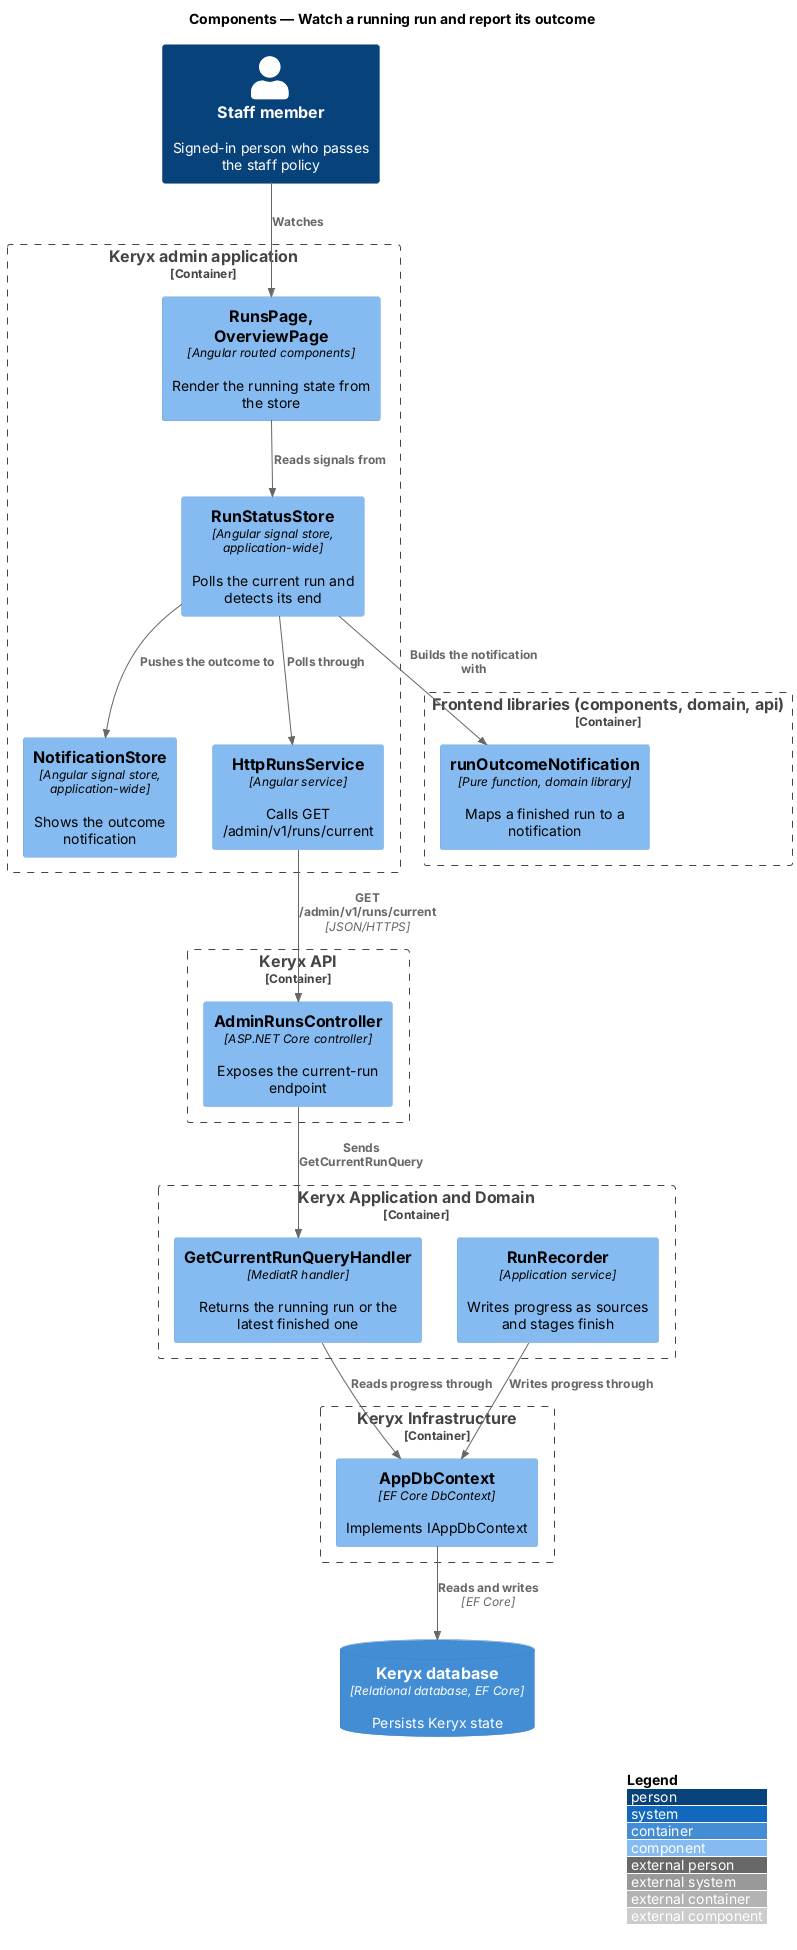

The diagram above was rendered by PlantUML. Its source (embedded in the PNG):
@startuml
!include <C4/C4_Component>
LAYOUT_WITH_LEGEND()
title Components — Watch a running run and report its outcome

Person(staff, "Staff member", "Signed-in person who passes the staff policy")
Container_Boundary(admin_b, "Keryx admin application") {
  Component(rs, "RunStatusStore", "Angular signal store, application-wide", "Polls the current run and detects its end")
  Component(page, "RunsPage, OverviewPage", "Angular routed components", "Render the running state from the store")
  Component(ns, "NotificationStore", "Angular signal store, application-wide", "Shows the outcome notification")
  Component(svc, "HttpRunsService", "Angular service", "Calls GET /admin/v1/runs/current")
}
Container_Boundary(lib_b, "Frontend libraries (components, domain, api)") {
  Component(msg, "runOutcomeNotification", "Pure function, domain library", "Maps a finished run to a notification")
}
Container_Boundary(api_b, "Keryx API") {
  Component(ctrl, "AdminRunsController", "ASP.NET Core controller", "Exposes the current-run endpoint")
}
Container_Boundary(app_b, "Keryx Application and Domain") {
  Component(h, "GetCurrentRunQueryHandler", "MediatR handler", "Returns the running run or the latest finished one")
  Component(rec, "RunRecorder", "Application service", "Writes progress as sources and stages finish")
}
Container_Boundary(inf_b, "Keryx Infrastructure") {
  Component(ctx, "AppDbContext", "EF Core DbContext", "Implements IAppDbContext")
}
ContainerDb(db, "Keryx database", "Relational database, EF Core", "Persists Keryx state")

Rel(staff, page, "Watches")
Rel(page, rs, "Reads signals from")
Rel(rs, svc, "Polls through")
Rel(rs, msg, "Builds the notification with")
Rel(rs, ns, "Pushes the outcome to")
Rel(svc, ctrl, "GET /admin/v1/runs/current", "JSON/HTTPS")
Rel(ctrl, h, "Sends GetCurrentRunQuery")
Rel(h, ctx, "Reads progress through")
Rel(rec, ctx, "Writes progress through")
Rel(ctx, db, "Reads and writes", "EF Core")
@enduml